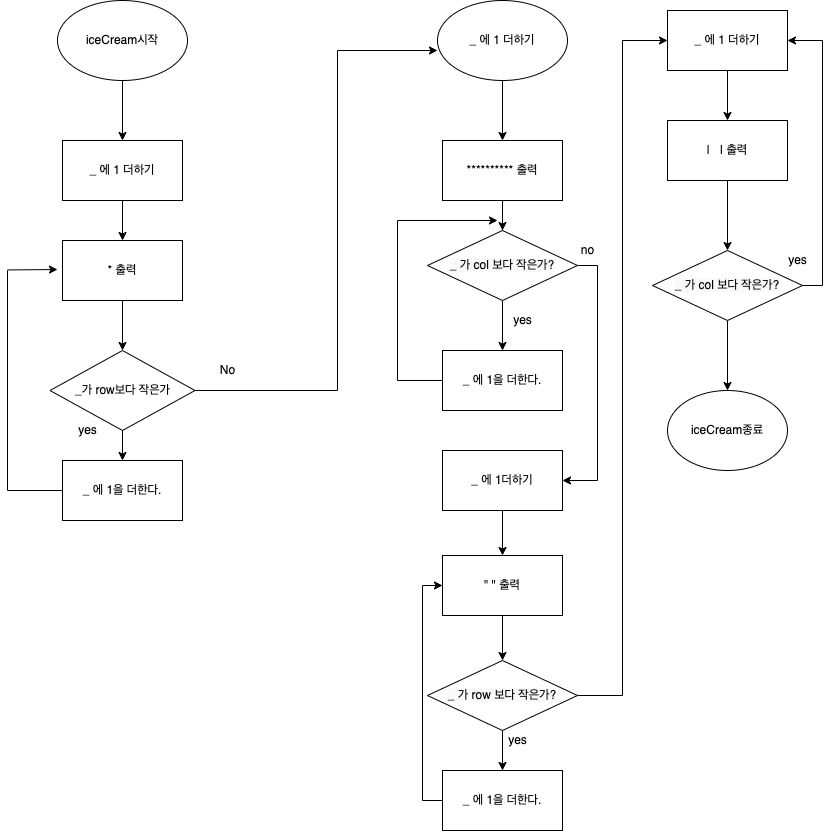

The diagram above was exported from draw.io. Its source (the exported page's mxGraphModel, read from the mxfile embedded in the PNG):
<mxGraphModel dx="1051" dy="657" grid="1" gridSize="10" guides="1" tooltips="1" connect="1" arrows="1" fold="1" page="1" pageScale="1" pageWidth="827" pageHeight="1169" background="#ffffff" math="0" shadow="0">
  <root>
    <mxCell id="0" />
    <mxCell id="1" parent="0" />
    <mxCell id="XeGFjCVsl_vX0oUS6xIv-3" style="edgeStyle=orthogonalEdgeStyle;rounded=0;orthogonalLoop=1;jettySize=auto;html=1;exitX=0.5;exitY=1;exitDx=0;exitDy=0;entryX=0.5;entryY=0;entryDx=0;entryDy=0;" parent="1" source="XeGFjCVsl_vX0oUS6xIv-1" target="XeGFjCVsl_vX0oUS6xIv-2" edge="1">
      <mxGeometry relative="1" as="geometry" />
    </mxCell>
    <mxCell id="XeGFjCVsl_vX0oUS6xIv-1" value="iceCream시작" style="ellipse;whiteSpace=wrap;html=1;" parent="1" vertex="1">
      <mxGeometry x="60" y="30" width="130" height="80" as="geometry" />
    </mxCell>
    <mxCell id="XeGFjCVsl_vX0oUS6xIv-5" style="edgeStyle=orthogonalEdgeStyle;rounded=0;orthogonalLoop=1;jettySize=auto;html=1;entryX=0.5;entryY=0;entryDx=0;entryDy=0;" parent="1" source="XeGFjCVsl_vX0oUS6xIv-2" target="XeGFjCVsl_vX0oUS6xIv-4" edge="1">
      <mxGeometry relative="1" as="geometry" />
    </mxCell>
    <mxCell id="XeGFjCVsl_vX0oUS6xIv-2" value="_ 에 1 더하기" style="rounded=0;whiteSpace=wrap;html=1;" parent="1" vertex="1">
      <mxGeometry x="65" y="170" width="120" height="60" as="geometry" />
    </mxCell>
    <mxCell id="XeGFjCVsl_vX0oUS6xIv-7" style="edgeStyle=orthogonalEdgeStyle;rounded=0;orthogonalLoop=1;jettySize=auto;html=1;entryX=0.5;entryY=0;entryDx=0;entryDy=0;" parent="1" source="XeGFjCVsl_vX0oUS6xIv-4" target="XeGFjCVsl_vX0oUS6xIv-6" edge="1">
      <mxGeometry relative="1" as="geometry" />
    </mxCell>
    <mxCell id="XeGFjCVsl_vX0oUS6xIv-4" value="* 출력" style="rounded=0;whiteSpace=wrap;html=1;" parent="1" vertex="1">
      <mxGeometry x="65" y="270" width="120" height="60" as="geometry" />
    </mxCell>
    <mxCell id="XeGFjCVsl_vX0oUS6xIv-13" style="edgeStyle=orthogonalEdgeStyle;rounded=0;orthogonalLoop=1;jettySize=auto;html=1;entryX=0.5;entryY=0;entryDx=0;entryDy=0;endArrow=classic;endFill=1;" parent="1" source="XeGFjCVsl_vX0oUS6xIv-6" target="XeGFjCVsl_vX0oUS6xIv-8" edge="1">
      <mxGeometry relative="1" as="geometry" />
    </mxCell>
    <mxCell id="XeGFjCVsl_vX0oUS6xIv-16" style="edgeStyle=orthogonalEdgeStyle;rounded=0;orthogonalLoop=1;jettySize=auto;html=1;endArrow=none;endFill=0;" parent="1" source="XeGFjCVsl_vX0oUS6xIv-6" edge="1">
      <mxGeometry relative="1" as="geometry">
        <mxPoint x="380" y="80" as="targetPoint" />
        <Array as="points">
          <mxPoint x="340" y="420" />
          <mxPoint x="340" y="80" />
        </Array>
      </mxGeometry>
    </mxCell>
    <mxCell id="XeGFjCVsl_vX0oUS6xIv-6" value="_가 row보다 작은가" style="rhombus;whiteSpace=wrap;html=1;" parent="1" vertex="1">
      <mxGeometry x="52.5" y="380" width="145" height="80" as="geometry" />
    </mxCell>
    <mxCell id="pzOFw3YijoK20il-Mpva-22" style="edgeStyle=orthogonalEdgeStyle;rounded=0;orthogonalLoop=1;jettySize=auto;html=1;endArrow=none;endFill=0;" edge="1" parent="1" source="XeGFjCVsl_vX0oUS6xIv-8">
      <mxGeometry relative="1" as="geometry">
        <mxPoint x="10" y="300" as="targetPoint" />
      </mxGeometry>
    </mxCell>
    <mxCell id="XeGFjCVsl_vX0oUS6xIv-8" value="_ 에 1을 더한다." style="rounded=0;whiteSpace=wrap;html=1;" parent="1" vertex="1">
      <mxGeometry x="65" y="490" width="120" height="60" as="geometry" />
    </mxCell>
    <mxCell id="XeGFjCVsl_vX0oUS6xIv-18" value="No" style="text;html=1;align=center;verticalAlign=middle;resizable=0;points=[];autosize=1;strokeColor=none;fillColor=none;" parent="1" vertex="1">
      <mxGeometry x="215" y="390" width="30" height="20" as="geometry" />
    </mxCell>
    <mxCell id="XeGFjCVsl_vX0oUS6xIv-20" style="edgeStyle=orthogonalEdgeStyle;rounded=0;orthogonalLoop=1;jettySize=auto;html=1;exitX=0.5;exitY=1;exitDx=0;exitDy=0;entryX=0.5;entryY=0;entryDx=0;entryDy=0;" parent="1" target="XeGFjCVsl_vX0oUS6xIv-22" edge="1">
      <mxGeometry relative="1" as="geometry">
        <mxPoint x="505.0000000000002" y="110" as="sourcePoint" />
      </mxGeometry>
    </mxCell>
    <mxCell id="XeGFjCVsl_vX0oUS6xIv-21" style="edgeStyle=orthogonalEdgeStyle;rounded=0;orthogonalLoop=1;jettySize=auto;html=1;entryX=0.5;entryY=0;entryDx=0;entryDy=0;" parent="1" source="XeGFjCVsl_vX0oUS6xIv-22" edge="1">
      <mxGeometry relative="1" as="geometry">
        <mxPoint x="505" y="270" as="targetPoint" />
      </mxGeometry>
    </mxCell>
    <mxCell id="pzOFw3YijoK20il-Mpva-2" value="" style="edgeStyle=orthogonalEdgeStyle;rounded=0;orthogonalLoop=1;jettySize=auto;html=1;entryX=0.5;entryY=0;entryDx=0;entryDy=0;" edge="1" parent="1" source="XeGFjCVsl_vX0oUS6xIv-22" target="pzOFw3YijoK20il-Mpva-1">
      <mxGeometry relative="1" as="geometry" />
    </mxCell>
    <mxCell id="XeGFjCVsl_vX0oUS6xIv-22" value="********** 출력" style="rounded=0;whiteSpace=wrap;html=1;" parent="1" vertex="1">
      <mxGeometry x="445" y="170" width="120" height="60" as="geometry" />
    </mxCell>
    <mxCell id="XeGFjCVsl_vX0oUS6xIv-23" style="edgeStyle=orthogonalEdgeStyle;rounded=0;orthogonalLoop=1;jettySize=auto;html=1;entryX=0.5;entryY=0;entryDx=0;entryDy=0;" parent="1" edge="1">
      <mxGeometry relative="1" as="geometry">
        <mxPoint x="505" y="330" as="sourcePoint" />
        <mxPoint x="505" y="380" as="targetPoint" />
      </mxGeometry>
    </mxCell>
    <mxCell id="XeGFjCVsl_vX0oUS6xIv-35" value="_ 에 1 더하기" style="ellipse;whiteSpace=wrap;html=1;" parent="1" vertex="1">
      <mxGeometry x="440" y="30" width="130" height="80" as="geometry" />
    </mxCell>
    <mxCell id="pzOFw3YijoK20il-Mpva-11" style="edgeStyle=orthogonalEdgeStyle;rounded=0;orthogonalLoop=1;jettySize=auto;html=1;exitX=1;exitY=0.5;exitDx=0;exitDy=0;entryX=1;entryY=0.5;entryDx=0;entryDy=0;endArrow=classic;endFill=1;" edge="1" parent="1" source="pzOFw3YijoK20il-Mpva-1" target="pzOFw3YijoK20il-Mpva-10">
      <mxGeometry relative="1" as="geometry" />
    </mxCell>
    <mxCell id="pzOFw3YijoK20il-Mpva-1" value="&lt;meta charset=&quot;utf-8&quot;&gt;&lt;span style=&quot;color: rgb(0, 0, 0); font-family: helvetica; font-size: 12px; font-style: normal; font-weight: 400; letter-spacing: normal; text-align: center; text-indent: 0px; text-transform: none; word-spacing: 0px; background-color: rgb(248, 249, 250); display: inline; float: none;&quot;&gt;_ 가 col 보다 작은가?&lt;/span&gt;" style="rhombus;whiteSpace=wrap;html=1;" vertex="1" parent="1">
      <mxGeometry x="430" y="260" width="150" height="70" as="geometry" />
    </mxCell>
    <mxCell id="pzOFw3YijoK20il-Mpva-7" style="edgeStyle=orthogonalEdgeStyle;rounded=0;orthogonalLoop=1;jettySize=auto;html=1;endArrow=none;endFill=0;" edge="1" parent="1" source="pzOFw3YijoK20il-Mpva-4">
      <mxGeometry relative="1" as="geometry">
        <mxPoint x="400" y="250" as="targetPoint" />
      </mxGeometry>
    </mxCell>
    <mxCell id="pzOFw3YijoK20il-Mpva-4" value="_ 에 1을 더한다." style="rounded=0;whiteSpace=wrap;html=1;" vertex="1" parent="1">
      <mxGeometry x="445" y="380" width="120" height="60" as="geometry" />
    </mxCell>
    <mxCell id="pzOFw3YijoK20il-Mpva-5" value="yes" style="text;html=1;align=center;verticalAlign=middle;resizable=0;points=[];autosize=1;strokeColor=none;fillColor=none;" vertex="1" parent="1">
      <mxGeometry x="75" y="450" width="30" height="20" as="geometry" />
    </mxCell>
    <mxCell id="pzOFw3YijoK20il-Mpva-6" value="yes" style="text;html=1;align=center;verticalAlign=middle;resizable=0;points=[];autosize=1;strokeColor=none;fillColor=none;" vertex="1" parent="1">
      <mxGeometry x="510" y="340" width="30" height="20" as="geometry" />
    </mxCell>
    <mxCell id="pzOFw3YijoK20il-Mpva-8" value="" style="endArrow=classic;html=1;rounded=0;" edge="1" parent="1">
      <mxGeometry width="50" height="50" relative="1" as="geometry">
        <mxPoint x="400" y="250" as="sourcePoint" />
        <mxPoint x="500" y="250" as="targetPoint" />
      </mxGeometry>
    </mxCell>
    <mxCell id="pzOFw3YijoK20il-Mpva-9" value="" style="endArrow=classic;html=1;rounded=0;" edge="1" parent="1">
      <mxGeometry width="50" height="50" relative="1" as="geometry">
        <mxPoint x="370" y="80" as="sourcePoint" />
        <mxPoint x="440" y="80" as="targetPoint" />
      </mxGeometry>
    </mxCell>
    <mxCell id="pzOFw3YijoK20il-Mpva-14" style="edgeStyle=orthogonalEdgeStyle;rounded=0;orthogonalLoop=1;jettySize=auto;html=1;exitX=0.5;exitY=1;exitDx=0;exitDy=0;entryX=0.5;entryY=0;entryDx=0;entryDy=0;endArrow=classic;endFill=1;" edge="1" parent="1" source="pzOFw3YijoK20il-Mpva-10" target="pzOFw3YijoK20il-Mpva-13">
      <mxGeometry relative="1" as="geometry" />
    </mxCell>
    <mxCell id="pzOFw3YijoK20il-Mpva-10" value="_ 에 1더하기" style="rounded=0;whiteSpace=wrap;html=1;" vertex="1" parent="1">
      <mxGeometry x="445" y="480" width="120" height="60" as="geometry" />
    </mxCell>
    <mxCell id="pzOFw3YijoK20il-Mpva-12" value="no" style="text;html=1;align=center;verticalAlign=middle;resizable=0;points=[];autosize=1;strokeColor=none;fillColor=none;" vertex="1" parent="1">
      <mxGeometry x="575" y="270" width="30" height="20" as="geometry" />
    </mxCell>
    <mxCell id="pzOFw3YijoK20il-Mpva-17" style="edgeStyle=orthogonalEdgeStyle;rounded=0;orthogonalLoop=1;jettySize=auto;html=1;exitX=0.5;exitY=1;exitDx=0;exitDy=0;entryX=0.5;entryY=0;entryDx=0;entryDy=0;endArrow=classic;endFill=1;" edge="1" parent="1" source="pzOFw3YijoK20il-Mpva-13" target="pzOFw3YijoK20il-Mpva-16">
      <mxGeometry relative="1" as="geometry" />
    </mxCell>
    <mxCell id="pzOFw3YijoK20il-Mpva-13" value="&quot; &quot; 출력" style="rounded=0;whiteSpace=wrap;html=1;" vertex="1" parent="1">
      <mxGeometry x="445" y="585" width="120" height="60" as="geometry" />
    </mxCell>
    <mxCell id="pzOFw3YijoK20il-Mpva-19" style="edgeStyle=orthogonalEdgeStyle;rounded=0;orthogonalLoop=1;jettySize=auto;html=1;exitX=0.5;exitY=1;exitDx=0;exitDy=0;entryX=0.5;entryY=0;entryDx=0;entryDy=0;endArrow=classic;endFill=1;" edge="1" parent="1" source="pzOFw3YijoK20il-Mpva-16" target="pzOFw3YijoK20il-Mpva-18">
      <mxGeometry relative="1" as="geometry" />
    </mxCell>
    <mxCell id="pzOFw3YijoK20il-Mpva-26" style="edgeStyle=orthogonalEdgeStyle;rounded=0;orthogonalLoop=1;jettySize=auto;html=1;entryX=0;entryY=0.5;entryDx=0;entryDy=0;endArrow=classic;endFill=1;" edge="1" parent="1" source="pzOFw3YijoK20il-Mpva-16" target="pzOFw3YijoK20il-Mpva-25">
      <mxGeometry relative="1" as="geometry" />
    </mxCell>
    <mxCell id="pzOFw3YijoK20il-Mpva-16" value="&lt;span style=&quot;color: rgb(0 , 0 , 0) ; font-family: &amp;#34;helvetica&amp;#34; ; font-size: 12px ; font-style: normal ; font-weight: 400 ; letter-spacing: normal ; text-align: center ; text-indent: 0px ; text-transform: none ; word-spacing: 0px ; background-color: rgb(248 , 249 , 250) ; display: inline ; float: none&quot;&gt;_ 가 row 보다 작은가?&lt;/span&gt;" style="rhombus;whiteSpace=wrap;html=1;" vertex="1" parent="1">
      <mxGeometry x="430" y="690" width="150" height="70" as="geometry" />
    </mxCell>
    <mxCell id="pzOFw3YijoK20il-Mpva-20" style="edgeStyle=orthogonalEdgeStyle;rounded=0;orthogonalLoop=1;jettySize=auto;html=1;exitX=0;exitY=0.5;exitDx=0;exitDy=0;entryX=0;entryY=0.5;entryDx=0;entryDy=0;endArrow=classic;endFill=1;" edge="1" parent="1" source="pzOFw3YijoK20il-Mpva-18" target="pzOFw3YijoK20il-Mpva-13">
      <mxGeometry relative="1" as="geometry" />
    </mxCell>
    <mxCell id="pzOFw3YijoK20il-Mpva-18" value="_ 에 1을 더한다." style="rounded=0;whiteSpace=wrap;html=1;" vertex="1" parent="1">
      <mxGeometry x="445" y="800" width="120" height="60" as="geometry" />
    </mxCell>
    <mxCell id="pzOFw3YijoK20il-Mpva-23" value="" style="endArrow=classic;html=1;rounded=0;" edge="1" parent="1">
      <mxGeometry width="50" height="50" relative="1" as="geometry">
        <mxPoint x="10" y="299.44" as="sourcePoint" />
        <mxPoint x="60" y="299" as="targetPoint" />
      </mxGeometry>
    </mxCell>
    <mxCell id="pzOFw3YijoK20il-Mpva-24" value="yes" style="text;html=1;align=center;verticalAlign=middle;resizable=0;points=[];autosize=1;strokeColor=none;fillColor=none;" vertex="1" parent="1">
      <mxGeometry x="505" y="760" width="30" height="20" as="geometry" />
    </mxCell>
    <mxCell id="pzOFw3YijoK20il-Mpva-28" style="edgeStyle=orthogonalEdgeStyle;rounded=0;orthogonalLoop=1;jettySize=auto;html=1;exitX=0.5;exitY=1;exitDx=0;exitDy=0;entryX=0.5;entryY=0;entryDx=0;entryDy=0;endArrow=classic;endFill=1;" edge="1" parent="1" source="pzOFw3YijoK20il-Mpva-25">
      <mxGeometry relative="1" as="geometry">
        <mxPoint x="730" y="150" as="targetPoint" />
      </mxGeometry>
    </mxCell>
    <mxCell id="pzOFw3YijoK20il-Mpva-25" value="_ 에 1 더하기" style="rounded=0;whiteSpace=wrap;html=1;" vertex="1" parent="1">
      <mxGeometry x="670" y="40" width="120" height="60" as="geometry" />
    </mxCell>
    <mxCell id="pzOFw3YijoK20il-Mpva-32" style="edgeStyle=orthogonalEdgeStyle;rounded=0;orthogonalLoop=1;jettySize=auto;html=1;exitX=1;exitY=0.5;exitDx=0;exitDy=0;entryX=1;entryY=0.5;entryDx=0;entryDy=0;endArrow=classic;endFill=1;" edge="1" parent="1" source="pzOFw3YijoK20il-Mpva-29" target="pzOFw3YijoK20il-Mpva-25">
      <mxGeometry relative="1" as="geometry" />
    </mxCell>
    <mxCell id="pzOFw3YijoK20il-Mpva-35" style="edgeStyle=orthogonalEdgeStyle;rounded=0;orthogonalLoop=1;jettySize=auto;html=1;entryX=0.5;entryY=0;entryDx=0;entryDy=0;endArrow=classic;endFill=1;" edge="1" parent="1" source="pzOFw3YijoK20il-Mpva-29" target="pzOFw3YijoK20il-Mpva-34">
      <mxGeometry relative="1" as="geometry" />
    </mxCell>
    <mxCell id="pzOFw3YijoK20il-Mpva-29" value="&lt;span style=&quot;color: rgb(0 , 0 , 0) ; font-family: &amp;#34;helvetica&amp;#34; ; font-size: 12px ; font-style: normal ; font-weight: 400 ; letter-spacing: normal ; text-align: center ; text-indent: 0px ; text-transform: none ; word-spacing: 0px ; background-color: rgb(248 , 249 , 250) ; display: inline ; float: none&quot;&gt;_ 가 col 보다 작은가?&lt;/span&gt;" style="rhombus;whiteSpace=wrap;html=1;" vertex="1" parent="1">
      <mxGeometry x="655" y="280" width="150" height="70" as="geometry" />
    </mxCell>
    <mxCell id="pzOFw3YijoK20il-Mpva-31" style="edgeStyle=orthogonalEdgeStyle;rounded=0;orthogonalLoop=1;jettySize=auto;html=1;exitX=0.5;exitY=1;exitDx=0;exitDy=0;entryX=0.5;entryY=0;entryDx=0;entryDy=0;endArrow=classic;endFill=1;" edge="1" parent="1" source="pzOFw3YijoK20il-Mpva-30" target="pzOFw3YijoK20il-Mpva-29">
      <mxGeometry relative="1" as="geometry" />
    </mxCell>
    <mxCell id="pzOFw3YijoK20il-Mpva-30" value="|&amp;nbsp; &amp;nbsp;| 출력" style="rounded=0;whiteSpace=wrap;html=1;" vertex="1" parent="1">
      <mxGeometry x="670" y="150" width="120" height="60" as="geometry" />
    </mxCell>
    <mxCell id="pzOFw3YijoK20il-Mpva-33" value="yes" style="text;html=1;align=center;verticalAlign=middle;resizable=0;points=[];autosize=1;strokeColor=none;fillColor=none;" vertex="1" parent="1">
      <mxGeometry x="785" y="280" width="30" height="20" as="geometry" />
    </mxCell>
    <mxCell id="pzOFw3YijoK20il-Mpva-34" value="iceCream종료" style="ellipse;whiteSpace=wrap;html=1;" vertex="1" parent="1">
      <mxGeometry x="670" y="420" width="120" height="80" as="geometry" />
    </mxCell>
  </root>
</mxGraphModel>